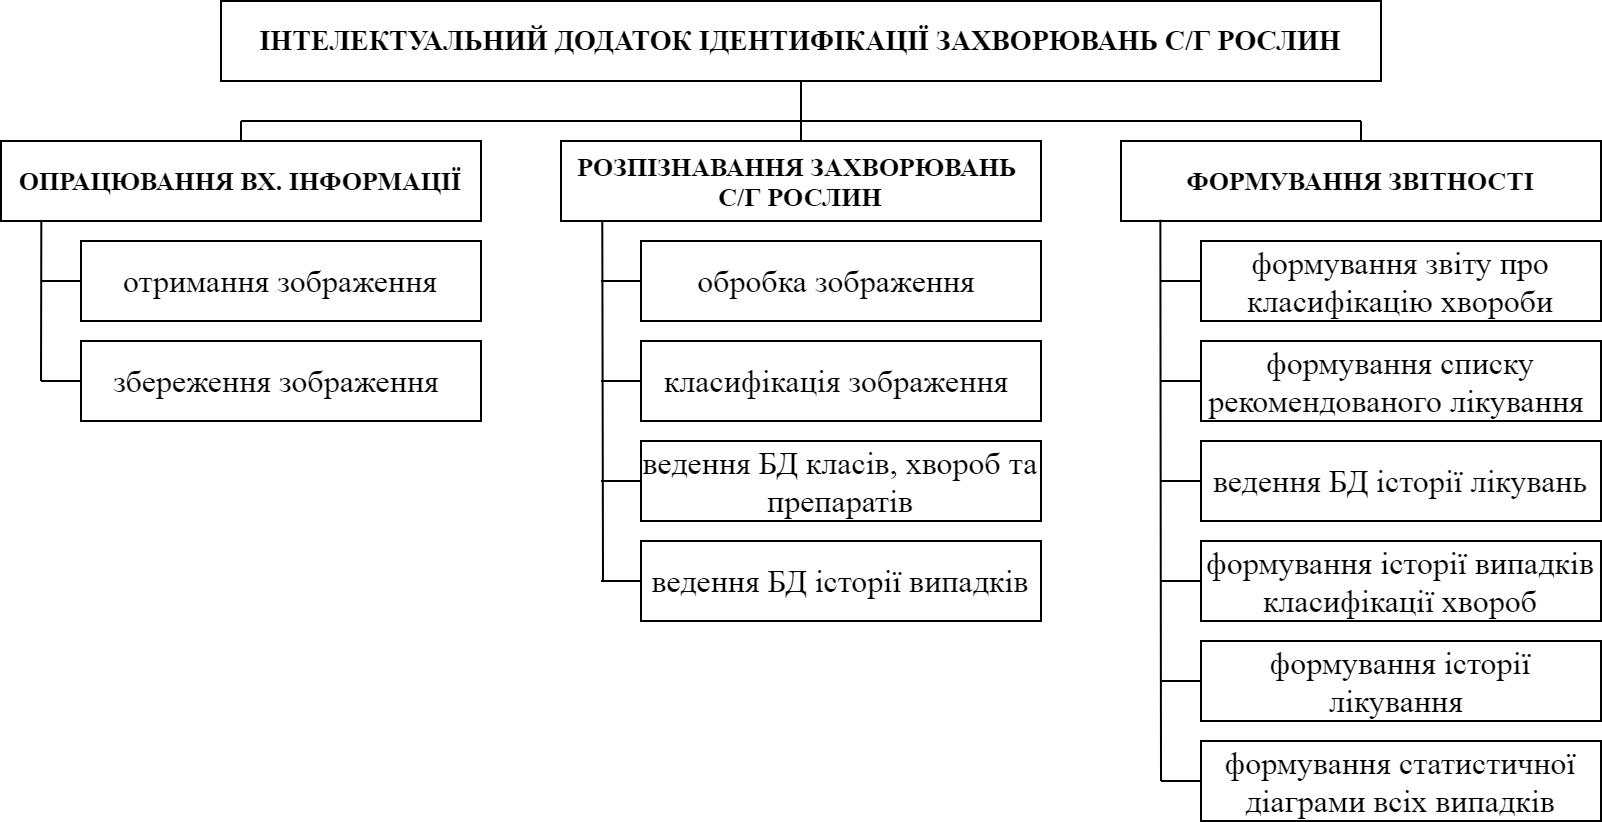

The diagram above was exported from draw.io. Its source (the exported page's mxGraphModel, read from the mxfile embedded in the PNG):
<mxGraphModel dx="1021" dy="1653" grid="1" gridSize="10" guides="1" tooltips="1" connect="1" arrows="1" fold="1" page="1" pageScale="1" pageWidth="827" pageHeight="1169" math="0" shadow="0">
  <root>
    <mxCell id="0" />
    <mxCell id="1" parent="0" />
    <mxCell id="bKLaq6KAN29JLOaUi9FT-1" value="&lt;font style=&quot;font-size: 14px;&quot;&gt;ІНТЕЛЕКТУАЛЬНИЙ ДОДАТОК ІДЕНТИФІКАЦІЇ ЗАХВОРЮВАНЬ С/Г РОСЛИН&lt;/font&gt;" style="rounded=0;whiteSpace=wrap;html=1;fontFamily=Times New Roman;fontSize=14;fontStyle=1" parent="1" vertex="1">
      <mxGeometry x="124" y="-830" width="580" height="40" as="geometry" />
    </mxCell>
    <mxCell id="bKLaq6KAN29JLOaUi9FT-2" value="ОПРАЦЮВАННЯ ВХ. ІНФОРМАЦІЇ" style="rounded=0;whiteSpace=wrap;html=1;fontSize=13;fontFamily=Times New Roman;fontStyle=1" parent="1" vertex="1">
      <mxGeometry x="14" y="-760" width="240" height="40" as="geometry" />
    </mxCell>
    <mxCell id="bKLaq6KAN29JLOaUi9FT-3" value="РОЗПІЗНАВАННЯ ЗАХВОРЮВАНЬ &lt;br&gt;С/Г РОСЛИН" style="rounded=0;whiteSpace=wrap;html=1;fontSize=13;fontFamily=Times New Roman;fontStyle=1" parent="1" vertex="1">
      <mxGeometry x="294" y="-760" width="240" height="40" as="geometry" />
    </mxCell>
    <mxCell id="bKLaq6KAN29JLOaUi9FT-4" value="ФОРМУВАННЯ ЗВІТНОСТІ" style="rounded=0;whiteSpace=wrap;html=1;fontSize=13;fontFamily=Times New Roman;fontStyle=1" parent="1" vertex="1">
      <mxGeometry x="574" y="-760" width="240" height="40" as="geometry" />
    </mxCell>
    <mxCell id="bKLaq6KAN29JLOaUi9FT-5" value="отримання зображення" style="rounded=0;whiteSpace=wrap;html=1;fontFamily=Times New Roman;fontSize=16;" parent="1" vertex="1">
      <mxGeometry x="54" y="-710" width="200" height="40" as="geometry" />
    </mxCell>
    <mxCell id="bKLaq6KAN29JLOaUi9FT-6" value="збереження зображення&amp;nbsp;" style="rounded=0;whiteSpace=wrap;html=1;fontFamily=Times New Roman;fontSize=16;" parent="1" vertex="1">
      <mxGeometry x="54" y="-660" width="200" height="40" as="geometry" />
    </mxCell>
    <mxCell id="bKLaq6KAN29JLOaUi9FT-7" value="обробка зображення&amp;nbsp;" style="rounded=0;whiteSpace=wrap;html=1;fontFamily=Times New Roman;fontSize=16;" parent="1" vertex="1">
      <mxGeometry x="334" y="-710" width="200" height="40" as="geometry" />
    </mxCell>
    <mxCell id="bKLaq6KAN29JLOaUi9FT-8" value="класифікація зображення&amp;nbsp;" style="rounded=0;whiteSpace=wrap;html=1;fontFamily=Times New Roman;fontSize=16;" parent="1" vertex="1">
      <mxGeometry x="334" y="-660" width="200" height="40" as="geometry" />
    </mxCell>
    <mxCell id="bKLaq6KAN29JLOaUi9FT-9" value="ведення БД класів, хвороб та препаратів" style="rounded=0;whiteSpace=wrap;html=1;fontFamily=Times New Roman;fontSize=16;" parent="1" vertex="1">
      <mxGeometry x="334" y="-610" width="200" height="40" as="geometry" />
    </mxCell>
    <mxCell id="bKLaq6KAN29JLOaUi9FT-10" value="формування звіту про класифікацію хвороби" style="rounded=0;whiteSpace=wrap;html=1;fontFamily=Times New Roman;fontSize=16;" parent="1" vertex="1">
      <mxGeometry x="614" y="-710" width="200" height="40" as="geometry" />
    </mxCell>
    <mxCell id="bKLaq6KAN29JLOaUi9FT-11" value="формування списку рекомендованого лікування&amp;nbsp;" style="rounded=0;whiteSpace=wrap;html=1;fontFamily=Times New Roman;fontSize=16;" parent="1" vertex="1">
      <mxGeometry x="614" y="-660" width="200" height="40" as="geometry" />
    </mxCell>
    <mxCell id="bKLaq6KAN29JLOaUi9FT-12" value="ведення БД історії лікувань" style="rounded=0;whiteSpace=wrap;html=1;fontFamily=Times New Roman;fontSize=16;" parent="1" vertex="1">
      <mxGeometry x="614" y="-610" width="200" height="40" as="geometry" />
    </mxCell>
    <mxCell id="bKLaq6KAN29JLOaUi9FT-13" value="формування історії випадків класифікації хвороб" style="rounded=0;whiteSpace=wrap;html=1;fontFamily=Times New Roman;fontSize=16;" parent="1" vertex="1">
      <mxGeometry x="614" y="-560" width="200" height="40" as="geometry" />
    </mxCell>
    <mxCell id="bKLaq6KAN29JLOaUi9FT-14" value="формування історії лікування&amp;nbsp;" style="rounded=0;whiteSpace=wrap;html=1;fontFamily=Times New Roman;fontSize=16;" parent="1" vertex="1">
      <mxGeometry x="614" y="-510" width="200" height="40" as="geometry" />
    </mxCell>
    <mxCell id="bKLaq6KAN29JLOaUi9FT-15" value="формування статистичної діаграми всіх випадків" style="rounded=0;whiteSpace=wrap;html=1;fontFamily=Times New Roman;fontSize=16;" parent="1" vertex="1">
      <mxGeometry x="614" y="-460" width="200" height="40" as="geometry" />
    </mxCell>
    <mxCell id="bKLaq6KAN29JLOaUi9FT-19" value="" style="endArrow=none;html=1;fontFamily=Times New Roman;fontSize=12;entryX=0.084;entryY=1.01;entryDx=0;entryDy=0;entryPerimeter=0;" parent="1" target="bKLaq6KAN29JLOaUi9FT-2" edge="1">
      <mxGeometry width="50" height="50" relative="1" as="geometry">
        <mxPoint x="34" y="-640" as="sourcePoint" />
        <mxPoint x="34" y="-718" as="targetPoint" />
      </mxGeometry>
    </mxCell>
    <mxCell id="bKLaq6KAN29JLOaUi9FT-21" value="" style="endArrow=none;html=1;fontFamily=Times New Roman;fontSize=13;entryX=0;entryY=0.5;entryDx=0;entryDy=0;" parent="1" target="bKLaq6KAN29JLOaUi9FT-6" edge="1">
      <mxGeometry width="50" height="50" relative="1" as="geometry">
        <mxPoint x="34" y="-640" as="sourcePoint" />
        <mxPoint x="284" y="-670" as="targetPoint" />
      </mxGeometry>
    </mxCell>
    <mxCell id="bKLaq6KAN29JLOaUi9FT-22" value="" style="endArrow=none;html=1;fontFamily=Times New Roman;fontSize=13;" parent="1" target="bKLaq6KAN29JLOaUi9FT-5" edge="1">
      <mxGeometry width="50" height="50" relative="1" as="geometry">
        <mxPoint x="34" y="-690" as="sourcePoint" />
        <mxPoint x="94" y="-590" as="targetPoint" />
      </mxGeometry>
    </mxCell>
    <mxCell id="bKLaq6KAN29JLOaUi9FT-23" value="" style="endArrow=none;html=1;fontFamily=Times New Roman;fontSize=12;entryX=0.086;entryY=1.002;entryDx=0;entryDy=0;entryPerimeter=0;" parent="1" target="bKLaq6KAN29JLOaUi9FT-3" edge="1">
      <mxGeometry width="50" height="50" relative="1" as="geometry">
        <mxPoint x="315" y="-540" as="sourcePoint" />
        <mxPoint x="294" y="-580" as="targetPoint" />
      </mxGeometry>
    </mxCell>
    <mxCell id="bKLaq6KAN29JLOaUi9FT-24" value="" style="endArrow=none;html=1;fontFamily=Times New Roman;fontSize=13;exitX=0;exitY=0.5;exitDx=0;exitDy=0;" parent="1" source="bKLaq6KAN29JLOaUi9FT-7" edge="1">
      <mxGeometry width="50" height="50" relative="1" as="geometry">
        <mxPoint x="264" y="-620" as="sourcePoint" />
        <mxPoint x="314" y="-690" as="targetPoint" />
      </mxGeometry>
    </mxCell>
    <mxCell id="bKLaq6KAN29JLOaUi9FT-25" value="" style="endArrow=none;html=1;fontFamily=Times New Roman;fontSize=13;" parent="1" edge="1">
      <mxGeometry width="50" height="50" relative="1" as="geometry">
        <mxPoint x="334" y="-640" as="sourcePoint" />
        <mxPoint x="314" y="-640" as="targetPoint" />
      </mxGeometry>
    </mxCell>
    <mxCell id="bKLaq6KAN29JLOaUi9FT-27" value="" style="endArrow=none;html=1;fontFamily=Times New Roman;fontSize=12;entryX=0.082;entryY=0.985;entryDx=0;entryDy=0;entryPerimeter=0;" parent="1" target="bKLaq6KAN29JLOaUi9FT-4" edge="1">
      <mxGeometry width="50" height="50" relative="1" as="geometry">
        <mxPoint x="594" y="-440" as="sourcePoint" />
        <mxPoint x="584" y="-550" as="targetPoint" />
      </mxGeometry>
    </mxCell>
    <mxCell id="bKLaq6KAN29JLOaUi9FT-28" value="" style="endArrow=none;html=1;fontFamily=Times New Roman;fontSize=13;exitX=0;exitY=0.5;exitDx=0;exitDy=0;" parent="1" source="bKLaq6KAN29JLOaUi9FT-9" edge="1">
      <mxGeometry width="50" height="50" relative="1" as="geometry">
        <mxPoint x="344" y="-600" as="sourcePoint" />
        <mxPoint x="314" y="-590" as="targetPoint" />
      </mxGeometry>
    </mxCell>
    <mxCell id="bKLaq6KAN29JLOaUi9FT-29" value="" style="endArrow=none;html=1;fontFamily=Times New Roman;fontSize=13;exitX=0;exitY=0.5;exitDx=0;exitDy=0;" parent="1" source="bKLaq6KAN29JLOaUi9FT-10" edge="1">
      <mxGeometry width="50" height="50" relative="1" as="geometry">
        <mxPoint x="534" y="-620" as="sourcePoint" />
        <mxPoint x="594" y="-690" as="targetPoint" />
      </mxGeometry>
    </mxCell>
    <mxCell id="bKLaq6KAN29JLOaUi9FT-30" value="" style="endArrow=none;html=1;fontFamily=Times New Roman;fontSize=13;exitX=0;exitY=0.5;exitDx=0;exitDy=0;" parent="1" source="bKLaq6KAN29JLOaUi9FT-11" edge="1">
      <mxGeometry width="50" height="50" relative="1" as="geometry">
        <mxPoint x="624" y="-670" as="sourcePoint" />
        <mxPoint x="594" y="-640" as="targetPoint" />
      </mxGeometry>
    </mxCell>
    <mxCell id="bKLaq6KAN29JLOaUi9FT-31" value="" style="endArrow=none;html=1;fontFamily=Times New Roman;fontSize=13;exitX=0;exitY=0.5;exitDx=0;exitDy=0;" parent="1" source="bKLaq6KAN29JLOaUi9FT-12" edge="1">
      <mxGeometry width="50" height="50" relative="1" as="geometry">
        <mxPoint x="624" y="-600" as="sourcePoint" />
        <mxPoint x="594" y="-590" as="targetPoint" />
      </mxGeometry>
    </mxCell>
    <mxCell id="bKLaq6KAN29JLOaUi9FT-32" value="" style="endArrow=none;html=1;fontFamily=Times New Roman;fontSize=13;exitX=0;exitY=0.5;exitDx=0;exitDy=0;" parent="1" source="bKLaq6KAN29JLOaUi9FT-13" edge="1">
      <mxGeometry width="50" height="50" relative="1" as="geometry">
        <mxPoint x="624" y="-530" as="sourcePoint" />
        <mxPoint x="594" y="-540" as="targetPoint" />
      </mxGeometry>
    </mxCell>
    <mxCell id="bKLaq6KAN29JLOaUi9FT-33" value="" style="endArrow=none;html=1;fontFamily=Times New Roman;fontSize=13;exitX=0;exitY=0.5;exitDx=0;exitDy=0;" parent="1" source="bKLaq6KAN29JLOaUi9FT-14" edge="1">
      <mxGeometry width="50" height="50" relative="1" as="geometry">
        <mxPoint x="624" y="-460" as="sourcePoint" />
        <mxPoint x="594" y="-490" as="targetPoint" />
      </mxGeometry>
    </mxCell>
    <mxCell id="bKLaq6KAN29JLOaUi9FT-34" value="" style="endArrow=none;html=1;fontFamily=Times New Roman;fontSize=13;exitX=0;exitY=0.5;exitDx=0;exitDy=0;" parent="1" source="bKLaq6KAN29JLOaUi9FT-15" edge="1">
      <mxGeometry width="50" height="50" relative="1" as="geometry">
        <mxPoint x="624" y="-390" as="sourcePoint" />
        <mxPoint x="594" y="-440" as="targetPoint" />
      </mxGeometry>
    </mxCell>
    <mxCell id="bKLaq6KAN29JLOaUi9FT-36" value="" style="endArrow=none;html=1;fontFamily=Times New Roman;fontSize=12;entryX=0.5;entryY=1;entryDx=0;entryDy=0;exitX=0.5;exitY=0;exitDx=0;exitDy=0;" parent="1" source="bKLaq6KAN29JLOaUi9FT-3" target="bKLaq6KAN29JLOaUi9FT-1" edge="1">
      <mxGeometry width="50" height="50" relative="1" as="geometry">
        <mxPoint x="154" y="-860" as="sourcePoint" />
        <mxPoint x="204" y="-910" as="targetPoint" />
      </mxGeometry>
    </mxCell>
    <mxCell id="bKLaq6KAN29JLOaUi9FT-37" value="" style="endArrow=none;html=1;fontFamily=Times New Roman;fontSize=12;" parent="1" edge="1">
      <mxGeometry width="50" height="50" relative="1" as="geometry">
        <mxPoint x="134" y="-770" as="sourcePoint" />
        <mxPoint x="694" y="-770" as="targetPoint" />
        <Array as="points">
          <mxPoint x="414" y="-770" />
        </Array>
      </mxGeometry>
    </mxCell>
    <mxCell id="bKLaq6KAN29JLOaUi9FT-38" value="" style="endArrow=none;html=1;fontFamily=Times New Roman;fontSize=12;exitX=0.5;exitY=0;exitDx=0;exitDy=0;" parent="1" source="bKLaq6KAN29JLOaUi9FT-2" edge="1">
      <mxGeometry width="50" height="50" relative="1" as="geometry">
        <mxPoint x="24" y="-810" as="sourcePoint" />
        <mxPoint x="134" y="-770" as="targetPoint" />
      </mxGeometry>
    </mxCell>
    <mxCell id="bKLaq6KAN29JLOaUi9FT-39" value="" style="endArrow=none;html=1;fontFamily=Times New Roman;fontSize=12;exitX=0.5;exitY=0;exitDx=0;exitDy=0;" parent="1" source="bKLaq6KAN29JLOaUi9FT-4" edge="1">
      <mxGeometry width="50" height="50" relative="1" as="geometry">
        <mxPoint x="734" y="-830" as="sourcePoint" />
        <mxPoint x="694" y="-770" as="targetPoint" />
      </mxGeometry>
    </mxCell>
    <mxCell id="TSgdgxmcRgGfzVKW-oe8-1" value="ведення БД історії випадків" style="rounded=0;whiteSpace=wrap;html=1;fontFamily=Times New Roman;fontSize=16;" parent="1" vertex="1">
      <mxGeometry x="334" y="-560" width="200" height="40" as="geometry" />
    </mxCell>
    <mxCell id="TSgdgxmcRgGfzVKW-oe8-2" value="" style="endArrow=none;html=1;fontFamily=Times New Roman;fontSize=13;exitX=0;exitY=0.5;exitDx=0;exitDy=0;" parent="1" source="TSgdgxmcRgGfzVKW-oe8-1" edge="1">
      <mxGeometry width="50" height="50" relative="1" as="geometry">
        <mxPoint x="344" y="-500" as="sourcePoint" />
        <mxPoint x="314" y="-540" as="targetPoint" />
      </mxGeometry>
    </mxCell>
  </root>
</mxGraphModel>